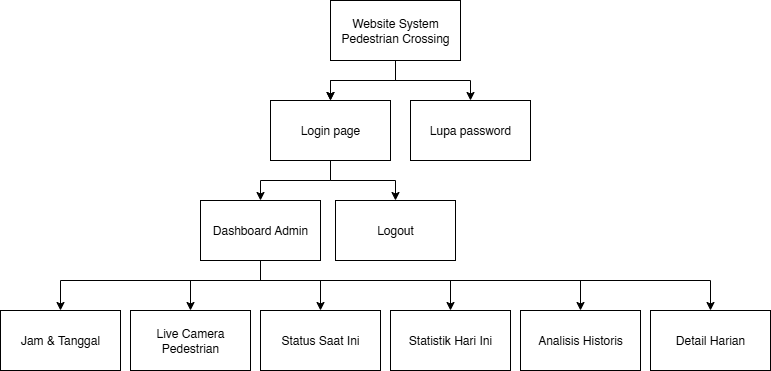

The diagram above was exported from draw.io. Its source (the exported page's mxGraphModel, read from the mxfile embedded in the PNG):
<mxGraphModel dx="1572" dy="996" grid="1" gridSize="10" guides="1" tooltips="1" connect="1" arrows="1" fold="1" page="1" pageScale="1" pageWidth="850" pageHeight="1100" math="0" shadow="0">
  <root>
    <mxCell id="0" />
    <mxCell id="1" parent="0" />
    <mxCell id="7zrJQ1kMB4cGo2YPAr7g-4" value="" style="edgeStyle=orthogonalEdgeStyle;rounded=0;orthogonalLoop=1;jettySize=auto;html=1;" parent="1" source="7zrJQ1kMB4cGo2YPAr7g-2" target="7zrJQ1kMB4cGo2YPAr7g-3" edge="1">
      <mxGeometry relative="1" as="geometry" />
    </mxCell>
    <mxCell id="7zrJQ1kMB4cGo2YPAr7g-7" value="" style="edgeStyle=orthogonalEdgeStyle;rounded=0;orthogonalLoop=1;jettySize=auto;html=1;" parent="1" source="7zrJQ1kMB4cGo2YPAr7g-2" target="7zrJQ1kMB4cGo2YPAr7g-3" edge="1">
      <mxGeometry relative="1" as="geometry" />
    </mxCell>
    <mxCell id="7zrJQ1kMB4cGo2YPAr7g-9" style="edgeStyle=orthogonalEdgeStyle;rounded=0;orthogonalLoop=1;jettySize=auto;html=1;entryX=0.5;entryY=0;entryDx=0;entryDy=0;" parent="1" source="7zrJQ1kMB4cGo2YPAr7g-2" target="7zrJQ1kMB4cGo2YPAr7g-8" edge="1">
      <mxGeometry relative="1" as="geometry" />
    </mxCell>
    <mxCell id="7zrJQ1kMB4cGo2YPAr7g-2" value="Website System Pedestrian Crossing" style="rounded=0;whiteSpace=wrap;html=1;" parent="1" vertex="1">
      <mxGeometry x="370" y="110" width="130" height="60" as="geometry" />
    </mxCell>
    <mxCell id="7zrJQ1kMB4cGo2YPAr7g-6" value="" style="edgeStyle=orthogonalEdgeStyle;rounded=0;orthogonalLoop=1;jettySize=auto;html=1;" parent="1" source="7zrJQ1kMB4cGo2YPAr7g-3" target="7zrJQ1kMB4cGo2YPAr7g-5" edge="1">
      <mxGeometry relative="1" as="geometry" />
    </mxCell>
    <mxCell id="dtMF3rsTf5yaUgUMyK7m-2" style="edgeStyle=orthogonalEdgeStyle;rounded=0;orthogonalLoop=1;jettySize=auto;html=1;entryX=0.5;entryY=0;entryDx=0;entryDy=0;" edge="1" parent="1" source="7zrJQ1kMB4cGo2YPAr7g-3" target="dtMF3rsTf5yaUgUMyK7m-1">
      <mxGeometry relative="1" as="geometry" />
    </mxCell>
    <mxCell id="7zrJQ1kMB4cGo2YPAr7g-3" value="Login page" style="whiteSpace=wrap;html=1;rounded=0;" parent="1" vertex="1">
      <mxGeometry x="310" y="210" width="120" height="60" as="geometry" />
    </mxCell>
    <mxCell id="dtMF3rsTf5yaUgUMyK7m-12" style="edgeStyle=orthogonalEdgeStyle;rounded=0;orthogonalLoop=1;jettySize=auto;html=1;entryX=0.5;entryY=0;entryDx=0;entryDy=0;" edge="1" parent="1" source="7zrJQ1kMB4cGo2YPAr7g-5" target="dtMF3rsTf5yaUgUMyK7m-4">
      <mxGeometry relative="1" as="geometry">
        <Array as="points">
          <mxPoint x="300" y="390" />
          <mxPoint x="100" y="390" />
        </Array>
      </mxGeometry>
    </mxCell>
    <mxCell id="dtMF3rsTf5yaUgUMyK7m-13" style="edgeStyle=orthogonalEdgeStyle;rounded=0;orthogonalLoop=1;jettySize=auto;html=1;entryX=0.5;entryY=0;entryDx=0;entryDy=0;" edge="1" parent="1" source="7zrJQ1kMB4cGo2YPAr7g-5" target="dtMF3rsTf5yaUgUMyK7m-7">
      <mxGeometry relative="1" as="geometry">
        <Array as="points">
          <mxPoint x="300" y="390" />
          <mxPoint x="230" y="390" />
        </Array>
      </mxGeometry>
    </mxCell>
    <mxCell id="dtMF3rsTf5yaUgUMyK7m-14" style="edgeStyle=orthogonalEdgeStyle;rounded=0;orthogonalLoop=1;jettySize=auto;html=1;entryX=0.5;entryY=0;entryDx=0;entryDy=0;" edge="1" parent="1" source="7zrJQ1kMB4cGo2YPAr7g-5" target="dtMF3rsTf5yaUgUMyK7m-8">
      <mxGeometry relative="1" as="geometry">
        <Array as="points">
          <mxPoint x="300" y="390" />
          <mxPoint x="360" y="390" />
        </Array>
      </mxGeometry>
    </mxCell>
    <mxCell id="dtMF3rsTf5yaUgUMyK7m-15" style="edgeStyle=orthogonalEdgeStyle;rounded=0;orthogonalLoop=1;jettySize=auto;html=1;" edge="1" parent="1" source="7zrJQ1kMB4cGo2YPAr7g-5" target="dtMF3rsTf5yaUgUMyK7m-9">
      <mxGeometry relative="1" as="geometry">
        <Array as="points">
          <mxPoint x="300" y="390" />
          <mxPoint x="490" y="390" />
        </Array>
      </mxGeometry>
    </mxCell>
    <mxCell id="dtMF3rsTf5yaUgUMyK7m-16" style="edgeStyle=orthogonalEdgeStyle;rounded=0;orthogonalLoop=1;jettySize=auto;html=1;entryX=0.5;entryY=0;entryDx=0;entryDy=0;" edge="1" parent="1" source="7zrJQ1kMB4cGo2YPAr7g-5" target="dtMF3rsTf5yaUgUMyK7m-10">
      <mxGeometry relative="1" as="geometry">
        <Array as="points">
          <mxPoint x="300" y="390" />
          <mxPoint x="620" y="390" />
        </Array>
      </mxGeometry>
    </mxCell>
    <mxCell id="dtMF3rsTf5yaUgUMyK7m-17" style="edgeStyle=orthogonalEdgeStyle;rounded=0;orthogonalLoop=1;jettySize=auto;html=1;" edge="1" parent="1" source="7zrJQ1kMB4cGo2YPAr7g-5" target="dtMF3rsTf5yaUgUMyK7m-11">
      <mxGeometry relative="1" as="geometry">
        <Array as="points">
          <mxPoint x="300" y="390" />
          <mxPoint x="750" y="390" />
        </Array>
      </mxGeometry>
    </mxCell>
    <mxCell id="7zrJQ1kMB4cGo2YPAr7g-5" value="Dashboard Admin" style="whiteSpace=wrap;html=1;rounded=0;" parent="1" vertex="1">
      <mxGeometry x="240" y="310" width="120" height="60" as="geometry" />
    </mxCell>
    <mxCell id="7zrJQ1kMB4cGo2YPAr7g-8" value="Lupa password" style="whiteSpace=wrap;html=1;rounded=0;" parent="1" vertex="1">
      <mxGeometry x="450" y="210" width="120" height="60" as="geometry" />
    </mxCell>
    <mxCell id="dtMF3rsTf5yaUgUMyK7m-1" value="Logout" style="whiteSpace=wrap;html=1;rounded=0;" vertex="1" parent="1">
      <mxGeometry x="375" y="310" width="120" height="60" as="geometry" />
    </mxCell>
    <mxCell id="dtMF3rsTf5yaUgUMyK7m-4" value="Jam &amp;amp; Tanggal" style="whiteSpace=wrap;html=1;rounded=0;" vertex="1" parent="1">
      <mxGeometry x="40" y="420" width="120" height="60" as="geometry" />
    </mxCell>
    <mxCell id="dtMF3rsTf5yaUgUMyK7m-7" value="Live Camera Pedestrian" style="whiteSpace=wrap;html=1;rounded=0;" vertex="1" parent="1">
      <mxGeometry x="170" y="420" width="120" height="60" as="geometry" />
    </mxCell>
    <mxCell id="dtMF3rsTf5yaUgUMyK7m-8" value="Status Saat Ini" style="whiteSpace=wrap;html=1;rounded=0;" vertex="1" parent="1">
      <mxGeometry x="300" y="420" width="120" height="60" as="geometry" />
    </mxCell>
    <mxCell id="dtMF3rsTf5yaUgUMyK7m-9" value="Statistik Hari Ini" style="whiteSpace=wrap;html=1;rounded=0;" vertex="1" parent="1">
      <mxGeometry x="430" y="420" width="120" height="60" as="geometry" />
    </mxCell>
    <mxCell id="dtMF3rsTf5yaUgUMyK7m-10" value="Analisis Historis" style="whiteSpace=wrap;html=1;rounded=0;" vertex="1" parent="1">
      <mxGeometry x="560" y="420" width="120" height="60" as="geometry" />
    </mxCell>
    <mxCell id="dtMF3rsTf5yaUgUMyK7m-11" value="Detail Harian" style="rounded=0;whiteSpace=wrap;html=1;" vertex="1" parent="1">
      <mxGeometry x="690" y="420" width="120" height="60" as="geometry" />
    </mxCell>
  </root>
</mxGraphModel>